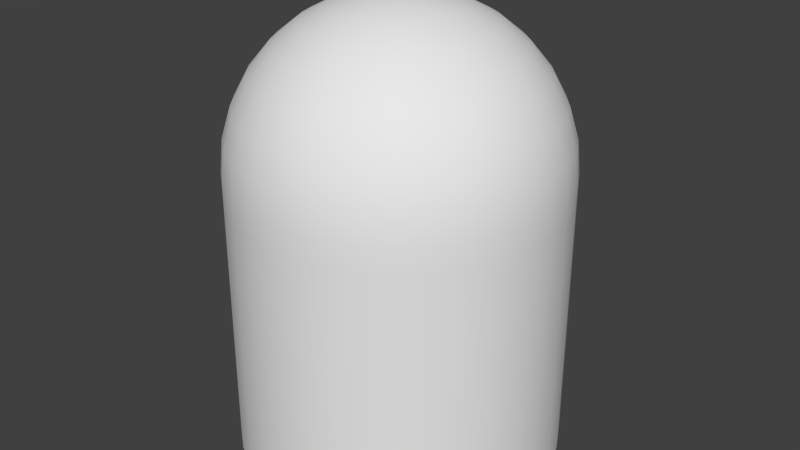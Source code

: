 # Source: ghost.blend  (saved by Blender 2.76.0; exported with 4.5.12 LTS)
import bpy
from mathutils import Matrix  # noqa: F401  (used for matrix-valued properties, if any)

bpy.ops.wm.read_factory_settings(use_empty=True)
scene = bpy.context.scene
scene.name = 'Scene'

# ---- collections
col_collection_1 = bpy.data.collections.new('Collection 1'); scene.collection.children.link(col_collection_1)

# ---- world
world_world = bpy.data.worlds.new('World'); scene.world = world_world
world_world.color = (0.05088, 0.05088, 0.05088)
world_world.use_sun_shadow = False
world_world.sun_shadow_jitter_overblur = 0.0
world_world.cycles.sampling_method = 'MANUAL'
world_world.cycles.sample_map_resolution = 256

# ---- meshes
me_sphere = bpy.data.meshes.new('Sphere')
me_sphere.from_pydata([(-0.1951, 0.0, 0.9808), (-0.3827, 0.0, 0.9239), (-0.5556, 0.0, 0.8315), (-0.7071, 0.0, 0.7071), (-0.8315, 0.0, 0.5556), (-0.9239, 0.0, 0.3827), (-0.9808, 0.0, 0.1951), (-1.0, 0.0, 7.55e-08), (-0.1913, 0.03806, 0.9808), (-0.3753, 0.07466, 0.9239), (-0.5449, 0.1084, 0.8315), (-0.6935, 0.1379, 0.7071), (-0.8155, 0.1622, 0.5556), (-0.9061, 0.1802, 0.3827), (-0.9619, 0.1913, 0.1951), (-0.9808, 0.1951, 7.55e-08), (-0.1802, 0.07466, 0.9808), (-0.3536, 0.1464, 0.9239), (-0.5133, 0.2126, 0.8315), (-0.6533, 0.2706, 0.7071), (-0.7682, 0.3182, 0.5556), (-0.8536, 0.3536, 0.3827), (-0.9061, 0.3753, 0.1951), (-0.9239, 0.3827, 7.55e-08), (-0.1622, 0.1084, 0.9808), (-0.3182, 0.2126, 0.9239), (-0.4619, 0.3087, 0.8315), (-0.5879, 0.3928, 0.7071), (-0.6913, 0.4619, 0.5556), (-0.7682, 0.5133, 0.3827), (-0.8155, 0.5449, 0.1951), (-0.8315, 0.5556, 7.55e-08), (-0.1379, 0.1379, 0.9808), (-0.2706, 0.2706, 0.9239), (-0.3928, 0.3928, 0.8315), (-0.5, 0.5, 0.7071), (-0.5879, 0.5879, 0.5556), (-0.6533, 0.6533, 0.3827), (-0.6935, 0.6935, 0.1951), (-0.7071, 0.7071, 7.55e-08), (-0.1084, 0.1622, 0.9808), (-0.2126, 0.3182, 0.9239), (-0.3087, 0.4619, 0.8315), (-0.3928, 0.5879, 0.7071), (-0.4619, 0.6913, 0.5556), (-0.5133, 0.7682, 0.3827), (-0.5449, 0.8155, 0.1951), (-0.5556, 0.8315, 7.55e-08), (-0.07466, 0.1802, 0.9808), (-0.1464, 0.3536, 0.9239), (-0.2126, 0.5133, 0.8315), (-0.2706, 0.6533, 0.7071), (-0.3182, 0.7682, 0.5556), (-0.3536, 0.8536, 0.3827), (-0.3753, 0.9061, 0.1951), (-0.3827, 0.9239, 7.55e-08), (-0.03806, 0.1913, 0.9808), (-0.07466, 0.3753, 0.9239), (-0.1084, 0.5449, 0.8315), (-0.1379, 0.6935, 0.7071), (-0.1622, 0.8155, 0.5556), (-0.1802, 0.9061, 0.3827), (-0.1913, 0.9619, 0.1951), (-0.1951, 0.9808, 7.55e-08), (3.266e-07, 0.1951, 0.9808), (3.192e-07, 0.3827, 0.9239), (3.117e-07, 0.5556, 0.8315), (3.192e-07, 0.7071, 0.7071), (3.341e-07, 0.8315, 0.5556), (2.745e-07, 0.9239, 0.3827), (3.937e-07, 0.9808, 0.1951), (3.788e-07, 1.0, 7.55e-08), (0.03806, 0.1913, 0.9808), (0.07466, 0.3753, 0.9239), (0.1084, 0.5449, 0.8315), (0.138, 0.6935, 0.7071), (0.1622, 0.8155, 0.5556), (0.1802, 0.9061, 0.3827), (0.1913, 0.9619, 0.1951), (0.1951, 0.9808, 7.55e-08), (0.07466, 0.1802, 0.9808), (0.1464, 0.3536, 0.9239), (0.2126, 0.5133, 0.8315), (0.2706, 0.6533, 0.7071), (0.3182, 0.7682, 0.5556), (0.3536, 0.8536, 0.3827), (0.3753, 0.9061, 0.1951), (0.3827, 0.9239, 7.55e-08), (0.1084, 0.1622, 0.9808), (0.2126, 0.3182, 0.9239), (0.3087, 0.4619, 0.8315), (0.3928, 0.5879, 0.7071), (0.4619, 0.6913, 0.5556), (0.5133, 0.7682, 0.3827), (0.5449, 0.8155, 0.1951), (0.5556, 0.8315, 7.55e-08), (0.138, 0.1379, 0.9808), (0.2706, 0.2706, 0.9239), (0.3928, 0.3928, 0.8315), (0.5, 0.5, 0.7071), (0.5879, 0.5879, 0.5556), (0.6533, 0.6533, 0.3827), (0.6935, 0.6935, 0.1951), (0.7071, 0.7071, 7.55e-08), (0.1622, 0.1084, 0.9808), (0.3182, 0.2126, 0.9239), (0.4619, 0.3087, 0.8315), (0.5879, 0.3928, 0.7071), (0.6913, 0.4619, 0.5556), (0.7682, 0.5133, 0.3827), (0.8155, 0.5449, 0.1951), (0.8315, 0.5556, 7.55e-08), (0.1802, 0.07466, 0.9808), (0.3536, 0.1464, 0.9239), (0.5133, 0.2126, 0.8315), (0.6533, 0.2706, 0.7071), (0.7682, 0.3182, 0.5556), (0.8536, 0.3536, 0.3827), (0.9061, 0.3753, 0.1951), (0.9239, 0.3827, 7.55e-08), (0.1913, 0.03806, 0.9808), (0.3753, 0.07466, 0.9239), (0.5449, 0.1084, 0.8315), (0.6935, 0.1379, 0.7071), (0.8155, 0.1622, 0.5556), (0.9061, 0.1802, 0.3827), (0.9619, 0.1913, 0.1951), (0.9808, 0.1951, 7.55e-08), (0.1951, -7.212e-09, 0.9808), (0.3827, 4.122e-08, 0.9239), (0.5556, 2.632e-08, 0.8315), (0.7071, -2.584e-08, 0.7071), (0.8315, -8.544e-08, 0.5556), (0.9239, 6.357e-08, 0.3827), (0.9808, -8.544e-08, 0.1951), (1.0, -1.003e-07, 7.55e-08), (0.1913, -0.03806, 0.9808), (0.3753, -0.07466, 0.9239), (0.5449, -0.1084, 0.8315), (0.6935, -0.1379, 0.7071), (0.8155, -0.1622, 0.5556), (0.9061, -0.1802, 0.3827), (0.9619, -0.1913, 0.1951), (0.9808, -0.1951, 7.55e-08), (0.1802, -0.07466, 0.9808), (0.3536, -0.1464, 0.9239), (0.5133, -0.2126, 0.8315), (0.6533, -0.2706, 0.7071), (0.7682, -0.3182, 0.5556), (0.8536, -0.3536, 0.3827), (0.9061, -0.3753, 0.1951), (0.9239, -0.3827, 7.55e-08), (0.1622, -0.1084, 0.9808), (0.3182, -0.2126, 0.9239), (0.4619, -0.3087, 0.8315), (0.5879, -0.3928, 0.7071), (0.6913, -0.4619, 0.5556), (0.7682, -0.5133, 0.3827), (0.8155, -0.5449, 0.1951), (0.8315, -0.5556, 7.55e-08), (0.138, -0.1379, 0.9808), (0.2706, -0.2706, 0.9239), (0.3928, -0.3928, 0.8315), (0.5, -0.5, 0.7071), (0.5879, -0.5879, 0.5556), (0.6533, -0.6533, 0.3827), (0.6935, -0.6935, 0.1951), (0.7071, -0.7071, 7.55e-08), (0.1084, -0.1622, 0.9808), (0.2126, -0.3182, 0.9239), (0.3087, -0.4619, 0.8315), (0.3928, -0.5879, 0.7071), (0.4619, -0.6913, 0.5556), (0.5133, -0.7682, 0.3827), (0.5449, -0.8155, 0.1951), (0.5556, -0.8315, 7.55e-08), (0.07466, -0.1802, 0.9808), (0.1464, -0.3536, 0.9239), (0.2126, -0.5133, 0.8315), (0.2706, -0.6533, 0.7071), (0.3182, -0.7682, 0.5556), (0.3536, -0.8536, 0.3827), (0.3753, -0.9061, 0.1951), (0.3827, -0.9239, 7.55e-08), (0.03806, -0.1913, 0.9808), (0.07466, -0.3753, 0.9239), (0.1084, -0.5449, 0.8315), (0.1379, -0.6935, 0.7071), (0.1622, -0.8155, 0.5556), (0.1802, -0.9061, 0.3827), (0.1913, -0.9619, 0.1951), (0.1951, -0.9808, 7.55e-08), (3.117e-07, -0.1951, 0.9808), (2.819e-07, -0.3827, 0.9239), (2.819e-07, -0.5556, 0.8315), (1.851e-07, -0.7071, 0.7071), (1.404e-07, -0.8315, 0.5556), (3.192e-07, -0.9239, 0.3827), (9.567e-08, -0.9808, 0.1951), (1.404e-07, -1.0, 7.55e-08), (-0.03806, -0.1913, 0.9808), (-0.07466, -0.3753, 0.9239), (-0.1084, -0.5449, 0.8315), (-0.1379, -0.6935, 0.7071), (-0.1622, -0.8155, 0.5556), (-0.1802, -0.9061, 0.3827), (-0.1913, -0.9619, 0.1951), (-0.1951, -0.9808, 7.55e-08), (-0.07466, -0.1802, 0.9808), (-0.1464, -0.3536, 0.9239), (-0.2126, -0.5133, 0.8315), (-0.2706, -0.6533, 0.7071), (-0.3182, -0.7682, 0.5556), (-0.3536, -0.8536, 0.3827), (-0.3753, -0.9061, 0.1951), (-0.3827, -0.9239, 7.55e-08), (-0.1084, -0.1622, 0.9808), (-0.2126, -0.3182, 0.9239), (-0.3087, -0.4619, 0.8315), (-0.3928, -0.5879, 0.7071), (-0.4619, -0.6913, 0.5556), (-0.5133, -0.7682, 0.3827), (-0.5449, -0.8155, 0.1951), (-0.5556, -0.8315, 7.55e-08), (-0.1379, -0.1379, 0.9808), (-0.2706, -0.2706, 0.9239), (-0.3928, -0.3928, 0.8315), (-0.5, -0.5, 0.7071), (-0.5879, -0.5879, 0.5556), (-0.6533, -0.6533, 0.3827), (-0.6935, -0.6935, 0.1951), (-0.7071, -0.7071, 7.55e-08), (-0.1622, -0.1084, 0.9808), (-0.3182, -0.2126, 0.9239), (-0.4619, -0.3087, 0.8315), (-0.5879, -0.3928, 0.7071), (-0.6913, -0.4619, 0.5556), (-0.7682, -0.5133, 0.3827), (-0.8155, -0.5449, 0.1951), (-0.8315, -0.5556, 7.55e-08), (2.48e-08, -1.247e-07, 1.0), (-0.1802, -0.07466, 0.9808), (-0.3536, -0.1464, 0.9239), (-0.5133, -0.2126, 0.8315), (-0.6533, -0.2706, 0.7071), (-0.7682, -0.3182, 0.5556), (-0.8536, -0.3536, 0.3827), (-0.9061, -0.3753, 0.1951), (-0.9239, -0.3827, 7.55e-08), (-0.1913, -0.03806, 0.9808), (-0.3753, -0.07466, 0.9239), (-0.5449, -0.1084, 0.8315), (-0.6935, -0.1379, 0.7071), (-0.8155, -0.1622, 0.5556), (-0.9061, -0.1802, 0.3827), (-0.9619, -0.1913, 0.1951), (-0.9808, -0.1951, 7.55e-08), (-1.0, 0.0, -1.764), (-0.9808, 0.1951, -1.764), (-0.9239, 0.3827, -1.764), (-0.8315, 0.5556, -1.764), (-0.7071, 0.7071, -1.764), (-0.5556, 0.8315, -1.764), (-0.3827, 0.9239, -1.764), (-0.1951, 0.9808, -1.764), (3.788e-07, 1.0, -1.764), (0.1951, 0.9808, -1.764), (0.3827, 0.9239, -1.764), (0.5556, 0.8315, -1.764), (0.7071, 0.7071, -1.764), (0.8315, 0.5556, -1.764), (0.9239, 0.3827, -1.764), (0.9808, 0.1951, -1.764), (1.0, -1.003e-07, -1.764), (0.9808, -0.1951, -1.764), (0.9239, -0.3827, -1.764), (0.8315, -0.5556, -1.764), (0.7071, -0.7071, -1.764), (0.5556, -0.8315, -1.764), (0.3827, -0.9239, -1.764), (0.1951, -0.9808, -1.764), (1.404e-07, -1.0, -1.764), (-0.1951, -0.9808, -1.764), (-0.3827, -0.9239, -1.764), (-0.5556, -0.8315, -1.764), (-0.7071, -0.7071, -1.764), (-0.8315, -0.5556, -1.764), (-0.9239, -0.3827, -1.764), (-0.9808, -0.1951, -1.764), (0.9239, 0.3827, -1.617), (0.9239, 0.3827, -1.47), (0.9239, 0.3827, -1.323), (0.9239, 0.3827, -1.176), (0.9239, 0.3827, -1.029), (0.9239, 0.3827, -0.8822), (0.9239, 0.3827, -0.7352), (0.9239, 0.3827, -0.5881), (0.9239, 0.3827, -0.4411), (0.9239, 0.3827, -0.2941), (0.9239, 0.3827, -0.147), (0.9808, 0.1951, -0.147), (0.9808, 0.1951, -0.2941), (0.9808, 0.1951, -0.4411), (0.9808, 0.1951, -0.5881), (0.9808, 0.1951, -0.7352), (0.9808, 0.1951, -0.8822), (0.9808, 0.1951, -1.029), (0.9808, 0.1951, -1.176), (0.9808, 0.1951, -1.323), (0.9808, 0.1951, -1.47), (0.9808, 0.1951, -1.617), (-0.7071, 0.7071, -1.617), (-0.7071, 0.7071, -1.47), (-0.7071, 0.7071, -1.323), (-0.7071, 0.7071, -1.176), (-0.7071, 0.7071, -1.029), (-0.7071, 0.7071, -0.8822), (-0.7071, 0.7071, -0.7352), (-0.7071, 0.7071, -0.5881), (-0.7071, 0.7071, -0.4411), (-0.7071, 0.7071, -0.2941), (-0.7071, 0.7071, -0.147), (-0.5556, 0.8315, -0.147), (-0.5556, 0.8315, -0.2941), (-0.5556, 0.8315, -0.4411), (-0.5556, 0.8315, -0.5881), (-0.5556, 0.8315, -0.7352), (-0.5556, 0.8315, -0.8822), (-0.5556, 0.8315, -1.029), (-0.5556, 0.8315, -1.176), (-0.5556, 0.8315, -1.323), (-0.5556, 0.8315, -1.47), (-0.5556, 0.8315, -1.617), (-0.9239, -0.3827, -1.617), (-0.9239, -0.3827, -1.47), (-0.9239, -0.3827, -1.323), (-0.9239, -0.3827, -1.176), (-0.9239, -0.3827, -1.029), (-0.9239, -0.3827, -0.8822), (-0.9239, -0.3827, -0.7352), (-0.9239, -0.3827, -0.5881), (-0.9239, -0.3827, -0.4411), (-0.9239, -0.3827, -0.2941), (-0.9239, -0.3827, -0.147), (-0.9808, -0.1951, -0.147), (-0.9808, -0.1951, -0.2941), (-0.9808, -0.1951, -0.4411), (-0.9808, -0.1951, -0.5881), (-0.9808, -0.1951, -0.7352), (-0.9808, -0.1951, -0.8822), (-0.9808, -0.1951, -1.029), (-0.9808, -0.1951, -1.176), (-0.9808, -0.1951, -1.323), (-0.9808, -0.1951, -1.47), (-0.9808, -0.1951, -1.617), (0.1951, -0.9808, -1.617), (0.1951, -0.9808, -1.47), (0.1951, -0.9808, -1.323), (0.1951, -0.9808, -1.176), (0.1951, -0.9808, -1.029), (0.1951, -0.9808, -0.8822), (0.1951, -0.9808, -0.7352), (0.1951, -0.9808, -0.5881), (0.1951, -0.9808, -0.4411), (0.1951, -0.9808, -0.2941), (0.1951, -0.9808, -0.147), (1.404e-07, -1.0, -0.147), (1.404e-07, -1.0, -0.2941), (1.404e-07, -1.0, -0.4411), (1.404e-07, -1.0, -0.5881), (1.404e-07, -1.0, -0.7352), (1.404e-07, -1.0, -0.8822), (1.404e-07, -1.0, -1.029), (1.404e-07, -1.0, -1.176), (1.404e-07, -1.0, -1.323), (1.404e-07, -1.0, -1.47), (1.404e-07, -1.0, -1.617), (1.0, -1.003e-07, -1.617), (1.0, -1.003e-07, -1.47), (1.0, -1.003e-07, -1.323), (1.0, -1.003e-07, -1.176), (1.0, -1.003e-07, -1.029), (1.0, -1.003e-07, -0.8822), (1.0, -1.003e-07, -0.7352), (1.0, -1.003e-07, -0.5881), (1.0, -1.003e-07, -0.4411), (1.0, -1.003e-07, -0.2941), (1.0, -1.003e-07, -0.147), (0.9808, -0.1951, -0.147), (0.9808, -0.1951, -0.2941), (0.9808, -0.1951, -0.4411), (0.9808, -0.1951, -0.5881), (0.9808, -0.1951, -0.7352), (0.9808, -0.1951, -0.8822), (0.9808, -0.1951, -1.029), (0.9808, -0.1951, -1.176), (0.9808, -0.1951, -1.323), (0.9808, -0.1951, -1.47), (0.9808, -0.1951, -1.617), (0.8315, 0.5556, -1.617), (0.8315, 0.5556, -1.47), (0.8315, 0.5556, -1.323), (0.8315, 0.5556, -1.176), (0.8315, 0.5556, -1.029), (0.8315, 0.5556, -0.8822), (0.8315, 0.5556, -0.7352), (0.8315, 0.5556, -0.5881), (0.8315, 0.5556, -0.4411), (0.8315, 0.5556, -0.2941), (0.8315, 0.5556, -0.147), (0.1951, 0.9808, -1.617), (0.1951, 0.9808, -1.47), (0.1951, 0.9808, -1.323), (0.1951, 0.9808, -1.176), (0.1951, 0.9808, -1.029), (0.1951, 0.9808, -0.8822), (0.1951, 0.9808, -0.7352), (0.1951, 0.9808, -0.5881), (0.1951, 0.9808, -0.4411), (0.1951, 0.9808, -0.2941), (0.1951, 0.9808, -0.147), (0.3827, 0.9239, -0.147), (0.3827, 0.9239, -0.2941), (0.3827, 0.9239, -0.4411), (0.3827, 0.9239, -0.5881), (0.3827, 0.9239, -0.7352), (0.3827, 0.9239, -0.8822), (0.3827, 0.9239, -1.029), (0.3827, 0.9239, -1.176), (0.3827, 0.9239, -1.323), (0.3827, 0.9239, -1.47), (0.3827, 0.9239, -1.617), (-0.3827, 0.9239, -1.617), (-0.3827, 0.9239, -1.47), (-0.3827, 0.9239, -1.323), (-0.3827, 0.9239, -1.176), (-0.3827, 0.9239, -1.029), (-0.3827, 0.9239, -0.8822), (-0.3827, 0.9239, -0.7352), (-0.3827, 0.9239, -0.5881), (-0.3827, 0.9239, -0.4411), (-0.3827, 0.9239, -0.2941), (-0.3827, 0.9239, -0.147), (-0.1951, 0.9808, -0.147), (-0.1951, 0.9808, -0.2941), (-0.1951, 0.9808, -0.4411), (-0.1951, 0.9808, -0.5881), (-0.1951, 0.9808, -0.7352), (-0.1951, 0.9808, -0.8822), (-0.1951, 0.9808, -1.029), (-0.1951, 0.9808, -1.176), (-0.1951, 0.9808, -1.323), (-0.1951, 0.9808, -1.47), (-0.1951, 0.9808, -1.617), (-1.0, 0.0, -1.617), (-1.0, 0.0, -1.47), (-1.0, 0.0, -1.323), (-1.0, 0.0, -1.176), (-1.0, 0.0, -1.029), (-1.0, 0.0, -0.8822), (-1.0, 0.0, -0.7352), (-1.0, 0.0, -0.5881), (-1.0, 0.0, -0.4411), (-1.0, 0.0, -0.2941), (-1.0, 0.0, -0.147), (-0.9808, 0.1951, -0.147), (-0.9808, 0.1951, -0.2941), (-0.9808, 0.1951, -0.4411), (-0.9808, 0.1951, -0.5881), (-0.9808, 0.1951, -0.7352), (-0.9808, 0.1951, -0.8822), (-0.9808, 0.1951, -1.029), (-0.9808, 0.1951, -1.176), (-0.9808, 0.1951, -1.323), (-0.9808, 0.1951, -1.47), (-0.9808, 0.1951, -1.617), (-0.1951, -0.9808, -1.617), (-0.1951, -0.9808, -1.47), (-0.1951, -0.9808, -1.323), (-0.1951, -0.9808, -1.176), (-0.1951, -0.9808, -1.029), (-0.1951, -0.9808, -0.8822), (-0.1951, -0.9808, -0.7352), (-0.1951, -0.9808, -0.5881), (-0.1951, -0.9808, -0.4411), (-0.1951, -0.9808, -0.2941), (-0.1951, -0.9808, -0.147), (-0.3827, -0.9239, -0.147), (-0.3827, -0.9239, -0.2941), (-0.3827, -0.9239, -0.4411), (-0.3827, -0.9239, -0.5881), (-0.3827, -0.9239, -0.7352), (-0.3827, -0.9239, -0.8822), (-0.3827, -0.9239, -1.029), (-0.3827, -0.9239, -1.176), (-0.3827, -0.9239, -1.323), (-0.3827, -0.9239, -1.47), (-0.3827, -0.9239, -1.617), (0.9239, -0.3827, -1.617), (0.9239, -0.3827, -1.47), (0.9239, -0.3827, -1.323), (0.9239, -0.3827, -1.176), (0.9239, -0.3827, -1.029), (0.9239, -0.3827, -0.8822), (0.9239, -0.3827, -0.7352), (0.9239, -0.3827, -0.5881), (0.9239, -0.3827, -0.4411), (0.9239, -0.3827, -0.2941), (0.9239, -0.3827, -0.147), (0.8315, -0.5556, -0.147), (0.8315, -0.5556, -0.2941), (0.8315, -0.5556, -0.4411), (0.8315, -0.5556, -0.5881), (0.8315, -0.5556, -0.7352), (0.8315, -0.5556, -0.8822), (0.8315, -0.5556, -1.029), (0.8315, -0.5556, -1.176), (0.8315, -0.5556, -1.323), (0.8315, -0.5556, -1.47), (0.8315, -0.5556, -1.617), (0.5556, 0.8315, -1.617), (0.5556, 0.8315, -1.47), (0.5556, 0.8315, -1.323), (0.5556, 0.8315, -1.176), (0.5556, 0.8315, -1.029), (0.5556, 0.8315, -0.8822), (0.5556, 0.8315, -0.7352), (0.5556, 0.8315, -0.5881), (0.5556, 0.8315, -0.4411), (0.5556, 0.8315, -0.2941), (0.5556, 0.8315, -0.147), (0.7071, 0.7071, -0.147), (0.7071, 0.7071, -0.2941), (0.7071, 0.7071, -0.4411), (0.7071, 0.7071, -0.5881), (0.7071, 0.7071, -0.7352), (0.7071, 0.7071, -0.8822), (0.7071, 0.7071, -1.029), (0.7071, 0.7071, -1.176), (0.7071, 0.7071, -1.323), (0.7071, 0.7071, -1.47), (0.7071, 0.7071, -1.617), (3.788e-07, 1.0, -1.617), (3.788e-07, 1.0, -1.47), (3.788e-07, 1.0, -1.323), (3.788e-07, 1.0, -1.176), (3.788e-07, 1.0, -1.029), (3.788e-07, 1.0, -0.8822), (3.788e-07, 1.0, -0.7352), (3.788e-07, 1.0, -0.5881), (3.788e-07, 1.0, -0.4411), (3.788e-07, 1.0, -0.2941), (3.788e-07, 1.0, -0.147), (-0.9239, 0.3827, -0.147), (-0.9239, 0.3827, -0.2941), (-0.9239, 0.3827, -0.4411), (-0.9239, 0.3827, -0.5881), (-0.9239, 0.3827, -0.7352), (-0.9239, 0.3827, -0.8822), (-0.9239, 0.3827, -1.029), (-0.9239, 0.3827, -1.176), (-0.9239, 0.3827, -1.323), (-0.9239, 0.3827, -1.47), (-0.9239, 0.3827, -1.617), (0.7071, -0.7071, -1.617), (0.7071, -0.7071, -1.47), (0.7071, -0.7071, -1.323), (0.7071, -0.7071, -1.176), (0.7071, -0.7071, -1.029), (0.7071, -0.7071, -0.8822), (0.7071, -0.7071, -0.7352), (0.7071, -0.7071, -0.5881), (0.7071, -0.7071, -0.4411), (0.7071, -0.7071, -0.2941), (0.7071, -0.7071, -0.147), (0.5556, -0.8315, -0.147), (0.5556, -0.8315, -0.2941), (0.5556, -0.8315, -0.4411), (0.5556, -0.8315, -0.5881), (0.5556, -0.8315, -0.7352), (0.5556, -0.8315, -0.8822), (0.5556, -0.8315, -1.029), (0.5556, -0.8315, -1.176), (0.5556, -0.8315, -1.323), (0.5556, -0.8315, -1.47), (0.5556, -0.8315, -1.617), (-0.5556, -0.8315, -1.617), (-0.5556, -0.8315, -1.47), (-0.5556, -0.8315, -1.323), (-0.5556, -0.8315, -1.176), (-0.5556, -0.8315, -1.029), (-0.5556, -0.8315, -0.8822), (-0.5556, -0.8315, -0.7352), (-0.5556, -0.8315, -0.5881), (-0.5556, -0.8315, -0.4411), (-0.5556, -0.8315, -0.2941), (-0.5556, -0.8315, -0.147), (-0.7071, -0.7071, -0.147), (-0.7071, -0.7071, -0.2941), (-0.7071, -0.7071, -0.4411), (-0.7071, -0.7071, -0.5881), (-0.7071, -0.7071, -0.7352), (-0.7071, -0.7071, -0.8822), (-0.7071, -0.7071, -1.029), (-0.7071, -0.7071, -1.176), (-0.7071, -0.7071, -1.323), (-0.7071, -0.7071, -1.47), (-0.7071, -0.7071, -1.617), (-0.8315, 0.5556, -1.617), (-0.8315, 0.5556, -1.47), (-0.8315, 0.5556, -1.323), (-0.8315, 0.5556, -1.176), (-0.8315, 0.5556, -1.029), (-0.8315, 0.5556, -0.8822), (-0.8315, 0.5556, -0.7352), (-0.8315, 0.5556, -0.5881), (-0.8315, 0.5556, -0.4411), (-0.8315, 0.5556, -0.2941), (-0.8315, 0.5556, -0.147), (-0.8315, -0.5556, -1.617), (-0.8315, -0.5556, -1.47), (-0.8315, -0.5556, -1.323), (-0.8315, -0.5556, -1.176), (-0.8315, -0.5556, -1.029), (-0.8315, -0.5556, -0.8822), (-0.8315, -0.5556, -0.7352), (-0.8315, -0.5556, -0.5881), (-0.8315, -0.5556, -0.4411), (-0.8315, -0.5556, -0.2941), (-0.8315, -0.5556, -0.147), (0.3827, -0.9239, -1.617), (0.3827, -0.9239, -1.47), (0.3827, -0.9239, -1.323), (0.3827, -0.9239, -1.176), (0.3827, -0.9239, -1.029), (0.3827, -0.9239, -0.8822), (0.3827, -0.9239, -0.7352), (0.3827, -0.9239, -0.5881), (0.3827, -0.9239, -0.4411), (0.3827, -0.9239, -0.2941), (0.3827, -0.9239, -0.147), (2.596e-07, 2.086e-07, -1.764)], [], [(6, 5, 13, 14), (7, 6, 14, 15), (1, 0, 8, 9), (2, 1, 9, 10), (3, 2, 10, 11), (4, 3, 11, 12), (5, 4, 12, 13), (13, 12, 20, 21), (14, 13, 21, 22), (15, 14, 22, 23), (9, 8, 16, 17), (10, 9, 17, 18), (11, 10, 18, 19), (12, 11, 19, 20), (18, 17, 25, 26), (19, 18, 26, 27), (20, 19, 27, 28), (21, 20, 28, 29), (22, 21, 29, 30), (23, 22, 30, 31), (17, 16, 24, 25), (30, 29, 37, 38), (31, 30, 38, 39), (25, 24, 32, 33), (26, 25, 33, 34), (27, 26, 34, 35), (28, 27, 35, 36), (29, 28, 36, 37), (34, 33, 41, 42), (35, 34, 42, 43), (36, 35, 43, 44), (37, 36, 44, 45), (38, 37, 45, 46), (39, 38, 46, 47), (33, 32, 40, 41), (46, 45, 53, 54), (47, 46, 54, 55), (41, 40, 48, 49), (42, 41, 49, 50), (43, 42, 50, 51), (44, 43, 51, 52), (45, 44, 52, 53), (51, 50, 58, 59), (52, 51, 59, 60), (53, 52, 60, 61), (54, 53, 61, 62), (55, 54, 62, 63), (49, 48, 56, 57), (50, 49, 57, 58), (63, 62, 70, 71), (57, 56, 64, 65), (58, 57, 65, 66), (59, 58, 66, 67), (60, 59, 67, 68), (61, 60, 68, 69), (62, 61, 69, 70), (67, 66, 74, 75), (68, 67, 75, 76), (69, 68, 76, 77), (70, 69, 77, 78), (71, 70, 78, 79), (65, 64, 72, 73), (66, 65, 73, 74), (79, 78, 86, 87), (73, 72, 80, 81), (74, 73, 81, 82), (75, 74, 82, 83), (76, 75, 83, 84), (77, 76, 84, 85), (78, 77, 85, 86), (84, 83, 91, 92), (85, 84, 92, 93), (86, 85, 93, 94), (87, 86, 94, 95), (81, 80, 88, 89), (82, 81, 89, 90), (83, 82, 90, 91), (89, 88, 96, 97), (90, 89, 97, 98), (91, 90, 98, 99), (92, 91, 99, 100), (93, 92, 100, 101), (94, 93, 101, 102), (95, 94, 102, 103), (101, 100, 108, 109), (102, 101, 109, 110), (103, 102, 110, 111), (97, 96, 104, 105), (98, 97, 105, 106), (99, 98, 106, 107), (100, 99, 107, 108), (105, 104, 112, 113), (106, 105, 113, 114), (107, 106, 114, 115), (108, 107, 115, 116), (109, 108, 116, 117), (110, 109, 117, 118), (111, 110, 118, 119), (117, 116, 124, 125), (118, 117, 125, 126), (119, 118, 126, 127), (113, 112, 120, 121), (114, 113, 121, 122), (115, 114, 122, 123), (116, 115, 123, 124), (122, 121, 129, 130), (123, 122, 130, 131), (124, 123, 131, 132), (125, 124, 132, 133), (126, 125, 133, 134), (127, 126, 134, 135), (121, 120, 128, 129), (134, 133, 141, 142), (135, 134, 142, 143), (129, 128, 136, 137), (130, 129, 137, 138), (131, 130, 138, 139), (132, 131, 139, 140), (133, 132, 140, 141), (138, 137, 145, 146), (139, 138, 146, 147), (140, 139, 147, 148), (141, 140, 148, 149), (142, 141, 149, 150), (143, 142, 150, 151), (137, 136, 144, 145), (150, 149, 157, 158), (151, 150, 158, 159), (145, 144, 152, 153), (146, 145, 153, 154), (147, 146, 154, 155), (148, 147, 155, 156), (149, 148, 156, 157), (155, 154, 162, 163), (156, 155, 163, 164), (157, 156, 164, 165), (158, 157, 165, 166), (159, 158, 166, 167), (153, 152, 160, 161), (154, 153, 161, 162), (167, 166, 174, 175), (161, 160, 168, 169), (162, 161, 169, 170), (163, 162, 170, 171), (164, 163, 171, 172), (165, 164, 172, 173), (166, 165, 173, 174), (172, 171, 179, 180), (173, 172, 180, 181), (174, 173, 181, 182), (175, 174, 182, 183), (169, 168, 176, 177), (170, 169, 177, 178), (171, 170, 178, 179), (177, 176, 184, 185), (178, 177, 185, 186), (179, 178, 186, 187), (180, 179, 187, 188), (181, 180, 188, 189), (182, 181, 189, 190), (183, 182, 190, 191), (188, 187, 195, 196), (189, 188, 196, 197), (190, 189, 197, 198), (191, 190, 198, 199), (185, 184, 192, 193), (186, 185, 193, 194), (187, 186, 194, 195), (193, 192, 200, 201), (194, 193, 201, 202), (195, 194, 202, 203), (196, 195, 203, 204), (197, 196, 204, 205), (198, 197, 205, 206), (199, 198, 206, 207), (205, 204, 212, 213), (206, 205, 213, 214), (207, 206, 214, 215), (201, 200, 208, 209), (202, 201, 209, 210), (203, 202, 210, 211), (204, 203, 211, 212), (209, 208, 216, 217), (210, 209, 217, 218), (211, 210, 218, 219), (212, 211, 219, 220), (213, 212, 220, 221), (214, 213, 221, 222), (215, 214, 222, 223), (221, 220, 228, 229), (222, 221, 229, 230), (223, 222, 230, 231), (217, 216, 224, 225), (218, 217, 225, 226), (219, 218, 226, 227), (220, 219, 227, 228), (226, 225, 233, 234), (227, 226, 234, 235), (228, 227, 235, 236), (229, 228, 236, 237), (230, 229, 237, 238), (231, 230, 238, 239), (225, 224, 232, 233), (238, 237, 246, 247), (239, 238, 247, 248), (233, 232, 241, 242), (234, 233, 242, 243), (235, 234, 243, 244), (236, 235, 244, 245), (237, 236, 245, 246), (244, 243, 251, 252), (245, 244, 252, 253), (246, 245, 253, 254), (247, 246, 254, 255), (248, 247, 255, 256), (242, 241, 249, 250), (243, 242, 250, 251), (0, 240, 8), (8, 240, 16), (16, 240, 24), (24, 240, 32), (32, 240, 40), (40, 240, 48), (48, 240, 56), (56, 240, 64), (64, 240, 72), (72, 240, 80), (80, 240, 88), (88, 240, 96), (96, 240, 104), (104, 240, 112), (112, 240, 120), (120, 240, 128), (128, 240, 136), (136, 240, 144), (144, 240, 152), (152, 240, 160), (160, 240, 168), (168, 240, 176), (176, 240, 184), (184, 240, 192), (192, 240, 200), (200, 240, 208), (208, 240, 216), (216, 240, 224), (224, 240, 232), (232, 240, 241), (241, 240, 249), (256, 255, 6, 7), (249, 240, 0), (250, 249, 0, 1), (251, 250, 1, 2), (252, 251, 2, 3), (253, 252, 3, 4), (254, 253, 4, 5), (255, 254, 5, 6), (289, 310, 272, 271), (311, 332, 262, 261), (333, 354, 288, 287), (355, 376, 281, 280), (377, 398, 274, 273), (399, 289, 271, 270), (410, 431, 267, 266), (432, 453, 264, 263), (454, 475, 258, 257), (476, 497, 283, 282), (310, 377, 273, 272), (498, 519, 276, 275), (520, 541, 269, 268), (542, 410, 266, 265), (475, 563, 259, 258), (564, 585, 278, 277), (586, 607, 285, 284), (398, 498, 275, 274), (431, 520, 268, 267), (608, 311, 261, 260), (354, 454, 257, 288), (497, 586, 284, 283), (519, 564, 277, 276), (541, 399, 270, 269), (619, 333, 287, 286), (563, 608, 260, 259), (630, 355, 280, 279), (332, 432, 263, 262), (607, 619, 286, 285), (585, 630, 279, 278), (453, 542, 265, 264), (376, 476, 282, 281), (199, 207, 486, 366), (366, 486, 485, 367), (367, 485, 484, 368), (368, 484, 483, 369), (369, 483, 482, 370), (370, 482, 481, 371), (371, 481, 480, 372), (372, 480, 479, 373), (373, 479, 478, 374), (374, 478, 477, 375), (375, 477, 476, 376), (63, 71, 552, 443), (443, 552, 551, 444), (444, 551, 550, 445), (445, 550, 549, 446), (446, 549, 548, 447), (447, 548, 547, 448), (448, 547, 546, 449), (449, 546, 545, 450), (450, 545, 544, 451), (451, 544, 543, 452), (452, 543, 542, 453), (175, 183, 640, 575), (575, 640, 639, 576), (576, 639, 638, 577), (577, 638, 637, 578), (578, 637, 636, 579), (579, 636, 635, 580), (580, 635, 634, 581), (581, 634, 633, 582), (582, 633, 632, 583), (583, 632, 631, 584), (584, 631, 630, 585), (231, 239, 629, 597), (597, 629, 628, 598), (598, 628, 627, 599), (599, 627, 626, 600), (600, 626, 625, 601), (601, 625, 624, 602), (602, 624, 623, 603), (603, 623, 622, 604), (604, 622, 621, 605), (605, 621, 620, 606), (606, 620, 619, 607), (47, 55, 442, 322), (322, 442, 441, 323), (323, 441, 440, 324), (324, 440, 439, 325), (325, 439, 438, 326), (326, 438, 437, 327), (327, 437, 436, 328), (328, 436, 435, 329), (329, 435, 434, 330), (330, 434, 433, 331), (331, 433, 432, 332), (183, 191, 365, 640), (640, 365, 364, 639), (639, 364, 363, 638), (638, 363, 362, 637), (637, 362, 361, 636), (636, 361, 360, 635), (635, 360, 359, 634), (634, 359, 358, 633), (633, 358, 357, 632), (632, 357, 356, 631), (631, 356, 355, 630), (23, 31, 618, 553), (553, 618, 617, 554), (554, 617, 616, 555), (555, 616, 615, 556), (556, 615, 614, 557), (557, 614, 613, 558), (558, 613, 612, 559), (559, 612, 611, 560), (560, 611, 610, 561), (561, 610, 609, 562), (562, 609, 608, 563), (239, 248, 343, 629), (629, 343, 342, 628), (628, 342, 341, 627), (627, 341, 340, 626), (626, 340, 339, 625), (625, 339, 338, 624), (624, 338, 337, 623), (623, 337, 336, 622), (622, 336, 335, 621), (621, 335, 334, 620), (620, 334, 333, 619), (103, 111, 409, 531), (531, 409, 408, 532), (532, 408, 407, 533), (533, 407, 406, 534), (534, 406, 405, 535), (535, 405, 404, 536), (536, 404, 403, 537), (537, 403, 402, 538), (538, 402, 401, 539), (539, 401, 400, 540), (540, 400, 399, 541), (159, 167, 574, 509), (509, 574, 573, 510), (510, 573, 572, 511), (511, 572, 571, 512), (512, 571, 570, 513), (513, 570, 569, 514), (514, 569, 568, 515), (515, 568, 567, 516), (516, 567, 566, 517), (517, 566, 565, 518), (518, 565, 564, 519), (215, 223, 596, 487), (487, 596, 595, 488), (488, 595, 594, 489), (489, 594, 593, 490), (490, 593, 592, 491), (491, 592, 591, 492), (492, 591, 590, 493), (493, 590, 589, 494), (494, 589, 588, 495), (495, 588, 587, 496), (496, 587, 586, 497), (256, 7, 464, 344), (344, 464, 463, 345), (345, 463, 462, 346), (346, 462, 461, 347), (347, 461, 460, 348), (348, 460, 459, 349), (349, 459, 458, 350), (350, 458, 457, 351), (351, 457, 456, 352), (352, 456, 455, 353), (353, 455, 454, 354), (31, 39, 321, 618), (618, 321, 320, 617), (617, 320, 319, 616), (616, 319, 318, 615), (615, 318, 317, 614), (614, 317, 316, 613), (613, 316, 315, 612), (612, 315, 314, 611), (611, 314, 313, 610), (610, 313, 312, 609), (609, 312, 311, 608), (87, 95, 530, 421), (421, 530, 529, 422), (422, 529, 528, 423), (423, 528, 527, 424), (424, 527, 526, 425), (425, 526, 525, 426), (426, 525, 524, 427), (427, 524, 523, 428), (428, 523, 522, 429), (429, 522, 521, 430), (430, 521, 520, 431), (143, 151, 508, 388), (388, 508, 507, 389), (389, 507, 506, 390), (390, 506, 505, 391), (391, 505, 504, 392), (392, 504, 503, 393), (393, 503, 502, 394), (394, 502, 501, 395), (395, 501, 500, 396), (396, 500, 499, 397), (397, 499, 498, 398), (223, 231, 597, 596), (596, 597, 598, 595), (595, 598, 599, 594), (594, 599, 600, 593), (593, 600, 601, 592), (592, 601, 602, 591), (591, 602, 603, 590), (590, 603, 604, 589), (589, 604, 605, 588), (588, 605, 606, 587), (587, 606, 607, 586), (167, 175, 575, 574), (574, 575, 576, 573), (573, 576, 577, 572), (572, 577, 578, 571), (571, 578, 579, 570), (570, 579, 580, 569), (569, 580, 581, 568), (568, 581, 582, 567), (567, 582, 583, 566), (566, 583, 584, 565), (565, 584, 585, 564), (15, 23, 553, 465), (465, 553, 554, 466), (466, 554, 555, 467), (467, 555, 556, 468), (468, 556, 557, 469), (469, 557, 558, 470), (470, 558, 559, 471), (471, 559, 560, 472), (472, 560, 561, 473), (473, 561, 562, 474), (474, 562, 563, 475), (71, 79, 420, 552), (552, 420, 419, 551), (551, 419, 418, 550), (550, 418, 417, 549), (549, 417, 416, 548), (548, 416, 415, 547), (547, 415, 414, 546), (546, 414, 413, 545), (545, 413, 412, 544), (544, 412, 411, 543), (543, 411, 410, 542), (95, 103, 531, 530), (530, 531, 532, 529), (529, 532, 533, 528), (528, 533, 534, 527), (527, 534, 535, 526), (526, 535, 536, 525), (525, 536, 537, 524), (524, 537, 538, 523), (523, 538, 539, 522), (522, 539, 540, 521), (521, 540, 541, 520), (151, 159, 509, 508), (508, 509, 510, 507), (507, 510, 511, 506), (506, 511, 512, 505), (505, 512, 513, 504), (504, 513, 514, 503), (503, 514, 515, 502), (502, 515, 516, 501), (501, 516, 517, 500), (500, 517, 518, 499), (499, 518, 519, 498), (127, 135, 387, 300), (300, 387, 386, 301), (301, 386, 385, 302), (302, 385, 384, 303), (303, 384, 383, 304), (304, 383, 382, 305), (305, 382, 381, 306), (306, 381, 380, 307), (307, 380, 379, 308), (308, 379, 378, 309), (309, 378, 377, 310), (207, 215, 487, 486), (486, 487, 488, 485), (485, 488, 489, 484), (484, 489, 490, 483), (483, 490, 491, 482), (482, 491, 492, 481), (481, 492, 493, 480), (480, 493, 494, 479), (479, 494, 495, 478), (478, 495, 496, 477), (477, 496, 497, 476), (7, 15, 465, 464), (464, 465, 466, 463), (463, 466, 467, 462), (462, 467, 468, 461), (461, 468, 469, 460), (460, 469, 470, 459), (459, 470, 471, 458), (458, 471, 472, 457), (457, 472, 473, 456), (456, 473, 474, 455), (455, 474, 475, 454), (55, 63, 443, 442), (442, 443, 444, 441), (441, 444, 445, 440), (440, 445, 446, 439), (439, 446, 447, 438), (438, 447, 448, 437), (437, 448, 449, 436), (436, 449, 450, 435), (435, 450, 451, 434), (434, 451, 452, 433), (433, 452, 453, 432), (79, 87, 421, 420), (420, 421, 422, 419), (419, 422, 423, 418), (418, 423, 424, 417), (417, 424, 425, 416), (416, 425, 426, 415), (415, 426, 427, 414), (414, 427, 428, 413), (413, 428, 429, 412), (412, 429, 430, 411), (411, 430, 431, 410), (111, 119, 299, 409), (409, 299, 298, 408), (408, 298, 297, 407), (407, 297, 296, 406), (406, 296, 295, 405), (405, 295, 294, 404), (404, 294, 293, 403), (403, 293, 292, 402), (402, 292, 291, 401), (401, 291, 290, 400), (400, 290, 289, 399), (135, 143, 388, 387), (387, 388, 389, 386), (386, 389, 390, 385), (385, 390, 391, 384), (384, 391, 392, 383), (383, 392, 393, 382), (382, 393, 394, 381), (381, 394, 395, 380), (380, 395, 396, 379), (379, 396, 397, 378), (378, 397, 398, 377), (191, 199, 366, 365), (365, 366, 367, 364), (364, 367, 368, 363), (363, 368, 369, 362), (362, 369, 370, 361), (361, 370, 371, 360), (360, 371, 372, 359), (359, 372, 373, 358), (358, 373, 374, 357), (357, 374, 375, 356), (356, 375, 376, 355), (248, 256, 344, 343), (343, 344, 345, 342), (342, 345, 346, 341), (341, 346, 347, 340), (340, 347, 348, 339), (339, 348, 349, 338), (338, 349, 350, 337), (337, 350, 351, 336), (336, 351, 352, 335), (335, 352, 353, 334), (334, 353, 354, 333), (39, 47, 322, 321), (321, 322, 323, 320), (320, 323, 324, 319), (319, 324, 325, 318), (318, 325, 326, 317), (317, 326, 327, 316), (316, 327, 328, 315), (315, 328, 329, 314), (314, 329, 330, 313), (313, 330, 331, 312), (312, 331, 332, 311), (119, 127, 300, 299), (299, 300, 301, 298), (298, 301, 302, 297), (297, 302, 303, 296), (296, 303, 304, 295), (295, 304, 305, 294), (294, 305, 306, 293), (293, 306, 307, 292), (292, 307, 308, 291), (291, 308, 309, 290), (290, 309, 310, 289), (280, 281, 641), (280, 641, 279), (278, 279, 641), (277, 278, 641), (276, 277, 641), (275, 276, 641), (274, 275, 641), (273, 274, 641), (272, 273, 641), (271, 272, 641), (270, 271, 641), (269, 270, 641), (269, 641, 268), (267, 268, 641), (266, 267, 641), (265, 266, 641), (264, 265, 641), (263, 264, 641), (262, 263, 641), (261, 262, 641), (260, 261, 641), (259, 260, 641), (258, 259, 641), (257, 258, 641), (288, 257, 641), (287, 288, 641), (286, 287, 641), (285, 286, 641), (284, 285, 641), (283, 284, 641), (282, 283, 641), (282, 641, 281)])
me_sphere.polygons.foreach_set('use_smooth', [True] * 672)
_k = set([(257, 258), (257, 288), (258, 259), (259, 260), (260, 261), (261, 262), (262, 263), (263, 264), (264, 265), (265, 266), (266, 267), (267, 268), (268, 269), (269, 270), (270, 271), (271, 272), (272, 273), (273, 274), (274, 275), (275, 276), (276, 277), (277, 278), (278, 279), (279, 280), (280, 281), (281, 282), (282, 283), (283, 284), (284, 285), (285, 286), (286, 287), (287, 288)])
me_sphere.attributes.new('sharp_edge', 'BOOLEAN', 'EDGE').data.foreach_set('value', [ (min(e.vertices), max(e.vertices)) in _k for e in me_sphere.edges])
me_sphere.use_remesh_preserve_volume = False
me_sphere.use_remesh_preserve_attributes = False
me_sphere.use_mirror_vertex_groups = False
me_sphere.update()

# ---- objects
ob_sphere = bpy.data.objects.new('Sphere', me_sphere)

# ---- transforms, parenting, visibility, modifiers, constraints
ob_sphere.location = (0.0, 0.0, 1.752)
ob_sphere.lineart.crease_threshold = 0.0
_m = ob_sphere.modifiers.new('EdgeSplit', 'EDGE_SPLIT')
_m.use_edge_angle = False

# ---- collection membership
col_collection_1.objects.link(ob_sphere)

# ---- scene / render settings (as saved in the file)
scene.frame_start = 1; scene.frame_end = 250; scene.frame_set(1)
scene.render.engine = 'BLENDER_EEVEE_NEXT'
scene.render.resolution_percentage = 50
scene.render.dither_intensity = 0.0
scene.cycles.use_denoising = False
scene.cycles.samples = 10
scene.cycles.sampling_pattern = 'TABULATED_SOBOL'
scene.cycles.light_sampling_threshold = 0.0
scene.cycles.use_adaptive_sampling = False
scene.cycles.use_light_tree = False
scene.cycles.blur_glossy = 0.0
scene.cycles.pixel_filter_type = 'GAUSSIAN'
scene.cycles.sample_clamp_indirect = 0.0
scene.view_settings.view_transform = 'Standard'
bpy.context.view_layer.update()

# ---- added for rendering (the .blend has no active camera and no usable light): camera, sun
cam_auto = bpy.data.cameras.new('AutoCamera')
cam_auto.lens = 50.0
cam_auto.sensor_width = 36.0
cam_auto.clip_end = 1000.0
ob_auto_camera = bpy.data.objects.new('AutoCamera', cam_auto)
scene.collection.objects.link(ob_auto_camera)
ob_auto_camera.location = (3.65926, -4.39111, 4.29749)
ob_auto_camera.rotation_euler = (1.09748, -7.21219e-08, 0.694738)
scene.camera = ob_auto_camera
light_auto_sun = bpy.data.lights.new('AutoSun', 'SUN')
light_auto_sun.energy = 3.0
light_auto_sun.angle = 0.0523599
ob_auto_sun = bpy.data.objects.new('AutoSun', light_auto_sun)
scene.collection.objects.link(ob_auto_sun)
ob_auto_sun.rotation_euler = (0.872665, 0.174533, 0.523599)
bpy.context.view_layer.update()
